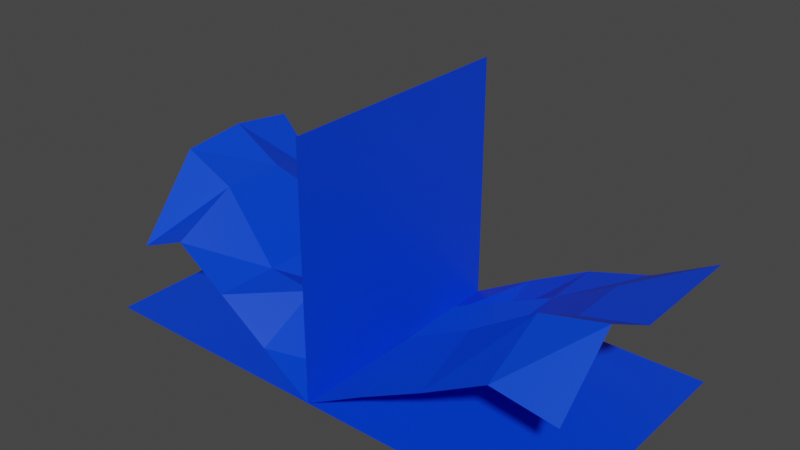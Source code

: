 # Source: book.blend  (saved by Blender 2.82.7; exported with 4.5.12 LTS)
import bpy
from mathutils import Matrix  # noqa: F401  (used for matrix-valued properties, if any)

bpy.ops.wm.read_factory_settings(use_empty=True)
scene = bpy.context.scene
scene.name = 'Scene'

# ---- collections
col_collection = bpy.data.collections.new('Collection'); scene.collection.children.link(col_collection)

# ---- materials (node trees are filled in below, after node groups)
mat_material = bpy.data.materials.new('Material')
mat_material.alpha_threshold = 0.0
mat_material.use_transparent_shadow = False
mat_material.line_color = (0.0, 0.0, 0.0, 1.0)

# ---- material node trees
mat_material.use_nodes = True; mat_material.node_tree.nodes.clear()
_N = mat_material.node_tree.nodes; _L = mat_material.node_tree.links
n0 = _N.new('ShaderNodeOutputMaterial'); n0.name = 'Material Output'; n0.location = (300, 300)
n1 = _N.new('ShaderNodeBsdfPrincipled'); n1.name = 'Principled BSDF'; n1.location = (10, 300)
n1.distribution = 'GGX'
n1.subsurface_method = 'BURLEY'
n1.inputs[0].default_value = (0.0, 0.0548, 0.8, 1.0)
n1.inputs[2].default_value = 0.4
n1.inputs[3].default_value = 1.45
n1.inputs[27].default_value = (0.0, 0.0, 0.0, 1.0)
n1.inputs[28].default_value = 1.0
_L.new(n1.outputs[0], n0.inputs[0])
n0.is_active_output = True

# ---- world
world_world = bpy.data.worlds.new('World'); scene.world = world_world
world_world.use_nodes = True; world_world.node_tree.nodes.clear()
_N = world_world.node_tree.nodes; _L = world_world.node_tree.links
n0 = _N.new('ShaderNodeOutputWorld'); n0.name = 'World Output'; n0.location = (300, 300)
n1 = _N.new('ShaderNodeBackground'); n1.name = 'Background'; n1.location = (10, 300)
n1.inputs[0].default_value = (0.05088, 0.05088, 0.05088, 1.0)
_L.new(n1.outputs[0], n0.inputs[0])
n0.is_active_output = True
world_world.color = (0.05088, 0.05088, 0.05088)
world_world.use_sun_shadow = False
world_world.sun_shadow_jitter_overblur = 0.0

# ---- meshes
me_cube = bpy.data.meshes.new('Cube')
me_cube.from_pydata([(2.0, 0.0, 0.0), (2.0, 1.0, 0.0), (1.0, -1.0, 0.0), (2.0, -1.0, 0.0), (1.0, 1.0, 0.0), (2.04e-07, 1.0, 0.0), (-5.74e-05, 0.0, 0.0), (-5.742e-05, -1.0, 0.0), (1.0, 0.0, 0.0), (-5.742e-05, -0.5, 0.0), (0.5, 1.0, 0.0), (1.0, 0.5, 0.0), (1.5, 0.0, 0.0), (0.5, 0.0, 0.0), (1.0, -0.5, 0.0), (2.0, -0.5, 0.0), (0.5, -1.0, 0.0), (1.5, -1.0, 0.0), (1.5, 1.0, 0.0), (-5.742e-05, 0.5, 0.0), (2.0, 0.5, 0.0), (0.5, 0.5, 0.0), (1.5, -0.5, 0.0), (1.5, 0.5, 0.0), (0.5, -0.5, 0.0), (-2.0, -1.0, 0.0), (0.0, -1.0, 0.0), (-2.0, 1.0, 0.0), (0.0, 1.0, 0.0), (-2.0, 0.0, 0.0), (-1.0, -1.0, 0.0), (-8.586e-05, 0.0, 0.0), (-1.0, 1.0, 0.0), (-1.0, 0.0, 0.0), (-2.0, -0.5, 0.0), (-0.5, -1.0, 0.0), (-5.715e-05, 0.5, 0.0), (-1.5, 1.0, 0.0), (-2.0, 0.5, 0.0), (-1.5, -1.0, 0.0), (0.0, -0.5, 0.0), (-0.5, 1.0, 0.0), (-1.0, 0.5, 0.0), (-1.0, -0.5, 0.0), (-1.5, 0.0, 0.0), (-0.5, 0.0, 0.0), (-0.5, -0.5, 0.0), (-1.5, -0.5, 0.0), (-1.5, 0.5, 0.0), (-0.5, 0.5, 0.0), (-0.0001722, -1.0, 2.0), (0.0001146, -1.0, 0.0), (-0.0001722, 1.0, 2.0), (0.0, -1.0, 0.0), (-0.0001722, 0.0, 2.0), (0.0, -1.0, 1.0), (8.586e-05, 0.0, 0.0), (0.0, 1.0, 1.0), (0.0, 0.0, 1.0), (-0.0001722, -0.5, 2.0), (8.61e-05, -1.0, 0.5), (0.0001146, 0.5, 0.0), (-8.6e-05, 1.0, 1.5), (-0.0001722, 0.5, 2.0), (-8.61e-05, -1.0, 1.5), (0.0001146, -0.5, 0.0), (8.61e-05, 1.0, 0.5), (0.0, 0.5, 1.0), (0.0, -0.5, 1.0), (-8.61e-05, 0.0, 1.5), (8.61e-05, 0.0, 0.5), (8.61e-05, -0.5, 0.5), (-8.61e-05, -0.5, 1.5), (-8.61e-05, 0.5, 1.5), (8.61e-05, 0.5, 0.5), (2.0, -1.0, 0.7617), (0.0, 1.0, 0.0), (2.0, 1.0, 0.962), (1.0, -1.0, 0.5467), (0.0, 0.0, 0.0), (2.0, 0.0, 0.962), (1.0, 1.0, 0.5467), (1.0, 0.0, 0.5467), (1.5, -1.0, 0.8342), (0.0, -0.5, 0.0), (2.0, 0.5, 0.962), (0.5, 1.0, 0.2837), (0.5, -1.0, 0.2837), (0.0, 0.5, 0.0), (2.0, -0.5, 1.214), (1.5, 1.0, 0.695), (1.0, 0.5, 0.5467), (1.0, -0.5, 0.7656), (0.5, 0.0, 0.5157), (1.5, 0.0, 0.8342), (1.5, -0.5, 1.094), (0.5, -0.5, 0.5062), (0.5, 0.5, 0.1534), (1.5, 0.5, 0.8342), (-1.652, -1.0, 0.6739), (0.0, -1.0, 0.0), (-1.652, 1.0, 0.3025), (0.0, 1.0, 0.0), (-1.652, 0.0, 1.356), (-0.8259, -1.0, 0.5639), (-0.0002194, 0.0, 0.0), (-0.8259, 1.0, 0.5639), (-0.8259, 0.0, 0.5639), (-1.652, -0.5, 1.303), (-0.413, -1.0, 0.2818), (0.0, 0.5, 0.0), (-1.239, 1.0, 0.846), (-1.652, 0.5, 1.288), (-1.239, -1.0, 0.846), (0.0, -0.5, 0.0), (-0.413, 1.0, 0.2818), (-0.8259, 0.5, 0.5639), (-0.8259, -0.5, 0.5639), (-1.239, 0.0, 1.115), (-0.413, 0.0, 0.2818), (-0.413, -0.5, 0.5243), (-1.239, -0.5, 1.11), (-1.239, 0.5, 0.846), (-0.413, 0.5, 0.6118)], [], [(24, 14, 2, 16), (23, 20, 0, 12), (22, 15, 3, 17), (21, 11, 8, 13), (19, 21, 13, 6), (5, 10, 21, 19), (10, 4, 11, 21), (14, 22, 17, 2), (8, 12, 22, 14), (12, 0, 15, 22), (11, 23, 12, 8), (4, 18, 23, 11), (18, 1, 20, 23), (9, 24, 16, 7), (6, 13, 24, 9), (13, 8, 14, 24), (49, 36, 28, 41), (48, 42, 32, 37), (47, 43, 33, 44), (46, 40, 31, 45), (43, 46, 45, 33), (30, 35, 46, 43), (35, 26, 40, 46), (34, 47, 44, 29), (25, 39, 47, 34), (39, 30, 43, 47), (38, 48, 37, 27), (29, 44, 48, 38), (44, 33, 42, 48), (42, 49, 41, 32), (33, 45, 49, 42), (45, 31, 36, 49), (74, 61, 28, 66), (73, 67, 57, 62), (72, 68, 58, 69), (71, 65, 56, 70), (68, 71, 70, 58), (55, 60, 71, 68), (60, 51, 65, 71), (59, 72, 69, 54), (50, 64, 72, 59), (64, 55, 68, 72), (63, 73, 62, 52), (54, 69, 73, 63), (69, 58, 67, 73), (67, 74, 66, 57), (58, 70, 74, 67), (70, 56, 61, 74), (98, 85, 77, 90), (97, 91, 81, 86), (96, 92, 82, 93), (95, 89, 80, 94), (92, 95, 94, 82), (78, 83, 95, 92), (83, 75, 89, 95), (84, 96, 93, 79), (53, 87, 96, 84), (87, 78, 92, 96), (88, 97, 86, 76), (79, 93, 97, 88), (93, 82, 91, 97), (91, 98, 90, 81), (82, 94, 98, 91), (94, 80, 85, 98), (123, 110, 102, 115), (122, 116, 106, 111), (121, 117, 107, 118), (120, 114, 105, 119), (117, 120, 119, 107), (104, 109, 120, 117), (109, 100, 114, 120), (108, 121, 118, 103), (99, 113, 121, 108), (113, 104, 117, 121), (112, 122, 111, 101), (103, 118, 122, 112), (118, 107, 116, 122), (116, 123, 115, 106), (107, 119, 123, 116), (119, 105, 110, 123)])
_uv = me_cube.uv_layers.new(name='UVMap')
_uv.uv.foreach_set('vector', [0.1875, 0.6875, 0.25, 0.6875, 0.25, 0.75, 0.1875, 0.75, 0.3125, 0.5625, 0.375, 0.5625, 0.375, 0.625, 0.3125, 0.625, 0.3125, 0.6875, 0.375, 0.6875, 0.375, 0.75, 0.3125, 0.75, 0.1875, 0.5625, 0.25, 0.5625, 0.25, 0.625, 0.1875, 0.625, 0.125, 0.5625, 0.1875, 0.5625, 0.1875, 0.625, 0.125, 0.625, 0.125, 0.5, 0.1875, 0.5, 0.1875, 0.5625, 0.125, 0.5625, 0.1875, 0.5, 0.25, 0.5, 0.25, 0.5625, 0.1875, 0.5625, 0.25, 0.6875, 0.3125, 0.6875, 0.3125, 0.75, 0.25, 0.75, 0.25, 0.625, 0.3125, 0.625, 0.3125, 0.6875, 0.25, 0.6875, 0.3125, 0.625, 0.375, 0.625, 0.375, 0.6875, 0.3125, 0.6875, 0.25, 0.5625, 0.3125, 0.5625, 0.3125, 0.625, 0.25, 0.625, 0.25, 0.5, 0.3125, 0.5, 0.3125, 0.5625, 0.25, 0.5625, 0.3125, 0.5, 0.375, 0.5, 0.375, 0.5625, 0.3125, 0.5625, 0.125, 0.6875, 0.1875, 0.6875, 0.1875, 0.75, 0.125, 0.75, 0.125, 0.625, 0.1875, 0.625, 0.1875, 0.6875, 0.125, 0.6875, 0.1875, 0.625, 0.25, 0.625, 0.25, 0.6875, 0.1875, 0.6875, 0.75, 0.75, 1.0, 0.75, 1.0, 1.0, 0.75, 1.0, 0.25, 0.75, 0.5, 0.75, 0.5, 1.0, 0.25, 1.0, 0.25, 0.25, 0.5, 0.25, 0.5, 0.5, 0.25, 0.5, 0.75, 0.25, 1.0, 0.25, 1.0, 0.5, 0.75, 0.5, 0.5, 0.25, 0.75, 0.25, 0.75, 0.5, 0.5, 0.5, 0.5, 0.0, 0.75, 0.0, 0.75, 0.25, 0.5, 0.25, 0.75, 0.0, 1.0, 0.0, 1.0, 0.25, 0.75, 0.25, 0.0, 0.25, 0.25, 0.25, 0.25, 0.5, 0.0, 0.5, 0.0, 0.0, 0.25, 0.0, 0.25, 0.25, 0.0, 0.25, 0.25, 0.0, 0.5, 0.0, 0.5, 0.25, 0.25, 0.25, 0.0, 0.75, 0.25, 0.75, 0.25, 1.0, 0.0, 1.0, 0.0, 0.5, 0.25, 0.5, 0.25, 0.75, 0.0, 0.75, 0.25, 0.5, 0.5, 0.5, 0.5, 0.75, 0.25, 0.75, 0.5, 0.75, 0.75, 0.75, 0.75, 1.0, 0.5, 1.0, 0.5, 0.5, 0.75, 0.5, 0.75, 0.75, 0.5, 0.75, 0.75, 0.5, 1.0, 0.5, 1.0, 0.75, 0.75, 0.75, 0.75, 0.75, 1.0, 0.75, 1.0, 1.0, 0.75, 1.0, 0.25, 0.75, 0.5, 0.75, 0.5, 1.0, 0.25, 1.0, 0.25, 0.25, 0.5, 0.25, 0.5, 0.5, 0.25, 0.5, 0.75, 0.25, 1.0, 0.25, 1.0, 0.5, 0.75, 0.5, 0.5, 0.25, 0.75, 0.25, 0.75, 0.5, 0.5, 0.5, 0.5, 0.0, 0.75, 0.0, 0.75, 0.25, 0.5, 0.25, 0.75, 0.0, 1.0, 0.0, 1.0, 0.25, 0.75, 0.25, 0.0, 0.25, 0.25, 0.25, 0.25, 0.5, 0.0, 0.5, 0.0, 0.0, 0.25, 0.0, 0.25, 0.25, 0.0, 0.25, 0.25, 0.0, 0.5, 0.0, 0.5, 0.25, 0.25, 0.25, 0.0, 0.75, 0.25, 0.75, 0.25, 1.0, 0.0, 1.0, 0.0, 0.5, 0.25, 0.5, 0.25, 0.75, 0.0, 0.75, 0.25, 0.5, 0.5, 0.5, 0.5, 0.75, 0.25, 0.75, 0.5, 0.75, 0.75, 0.75, 0.75, 1.0, 0.5, 1.0, 0.5, 0.5, 0.75, 0.5, 0.75, 0.75, 0.5, 0.75, 0.75, 0.5, 1.0, 0.5, 1.0, 0.75, 0.75, 0.75, 0.75, 0.75, 1.0, 0.75, 1.0, 1.0, 0.75, 1.0, 0.25, 0.75, 0.5, 0.75, 0.5, 1.0, 0.25, 1.0, 0.25, 0.25, 0.5, 0.25, 0.5, 0.5, 0.25, 0.5, 0.75, 0.25, 1.0, 0.25, 1.0, 0.5, 0.75, 0.5, 0.5, 0.25, 0.75, 0.25, 0.75, 0.5, 0.5, 0.5, 0.5, 0.0, 0.75, 0.0, 0.75, 0.25, 0.5, 0.25, 0.75, 0.0, 1.0, 0.0, 1.0, 0.25, 0.75, 0.25, 0.0, 0.25, 0.25, 0.25, 0.25, 0.5, 0.0, 0.5, 0.0, 0.0, 0.25, 0.0, 0.25, 0.25, 0.0, 0.25, 0.25, 0.0, 0.5, 0.0, 0.5, 0.25, 0.25, 0.25, 0.0, 0.75, 0.25, 0.75, 0.25, 1.0, 0.0, 1.0, 0.0, 0.5, 0.25, 0.5, 0.25, 0.75, 0.0, 0.75, 0.25, 0.5, 0.5, 0.5, 0.5, 0.75, 0.25, 0.75, 0.5, 0.75, 0.75, 0.75, 0.75, 1.0, 0.5, 1.0, 0.5, 0.5, 0.75, 0.5, 0.75, 0.75, 0.5, 0.75, 0.75, 0.5, 1.0, 0.5, 1.0, 0.75, 0.75, 0.75, 0.75, 0.75, 1.0, 0.75, 1.0, 1.0, 0.75, 1.0, 0.25, 0.75, 0.5, 0.75, 0.5, 1.0, 0.25, 1.0, 0.25, 0.25, 0.5, 0.25, 0.5, 0.5, 0.25, 0.5, 0.75, 0.25, 1.0, 0.25, 1.0, 0.5, 0.75, 0.5, 0.5, 0.25, 0.75, 0.25, 0.75, 0.5, 0.5, 0.5, 0.5, 0.0, 0.75, 0.0, 0.75, 0.25, 0.5, 0.25, 0.75, 0.0, 1.0, 0.0, 1.0, 0.25, 0.75, 0.25, 0.0, 0.25, 0.25, 0.25, 0.25, 0.5, 0.0, 0.5, 0.0, 0.0, 0.25, 0.0, 0.25, 0.25, 0.0, 0.25, 0.25, 0.0, 0.5, 0.0, 0.5, 0.25, 0.25, 0.25, 0.0, 0.75, 0.25, 0.75, 0.25, 1.0, 0.0, 1.0, 0.0, 0.5, 0.25, 0.5, 0.25, 0.75, 0.0, 0.75, 0.25, 0.5, 0.5, 0.5, 0.5, 0.75, 0.25, 0.75, 0.5, 0.75, 0.75, 0.75, 0.75, 1.0, 0.5, 1.0, 0.5, 0.5, 0.75, 0.5, 0.75, 0.75, 0.5, 0.75, 0.75, 0.5, 1.0, 0.5, 1.0, 0.75, 0.75, 0.75])
me_cube.materials.append(mat_material)
me_cube.use_remesh_preserve_volume = False
me_cube.use_remesh_preserve_attributes = False
me_cube.use_mirror_vertex_groups = False
me_cube.update()

# ---- objects
ob_cube = bpy.data.objects.new('Cube', me_cube)

# ---- transforms, parenting, visibility, modifiers, constraints
ob_cube.location = (0.0, 0.0, 0.0)
ob_cube.lock_rotations_4d = False
ob_cube.empty_display_type = 'ARROWS'
ob_cube.lineart.crease_threshold = 0.0

# ---- collection membership
col_collection.objects.link(ob_cube)

# ---- scene / render settings (as saved in the file)
scene.frame_start = 1; scene.frame_end = 250; scene.frame_set(1)
scene.render.engine = 'BLENDER_EEVEE_NEXT'
scene.cycles.use_denoising = False
scene.cycles.samples = 128
scene.cycles.sampling_pattern = 'TABULATED_SOBOL'
scene.cycles.use_adaptive_sampling = False
scene.cycles.use_light_tree = False
scene.view_settings.view_transform = 'Filmic'
bpy.context.view_layer.update()

# ---- added for rendering (the .blend has no active camera and no usable light): camera, sun
cam_auto = bpy.data.cameras.new('AutoCamera')
cam_auto.lens = 50.0
cam_auto.sensor_width = 36.0
cam_auto.clip_end = 1000.0
ob_auto_camera = bpy.data.objects.new('AutoCamera', cam_auto)
scene.collection.objects.link(ob_auto_camera)
ob_auto_camera.location = (4.53266, -5.43919, 4.62612)
ob_auto_camera.rotation_euler = (1.09748, -7.21219e-08, 0.694738)
scene.camera = ob_auto_camera
light_auto_sun = bpy.data.lights.new('AutoSun', 'SUN')
light_auto_sun.energy = 3.0
light_auto_sun.angle = 0.0523599
ob_auto_sun = bpy.data.objects.new('AutoSun', light_auto_sun)
scene.collection.objects.link(ob_auto_sun)
ob_auto_sun.rotation_euler = (0.872665, 0.174533, 0.523599)
bpy.context.view_layer.update()
